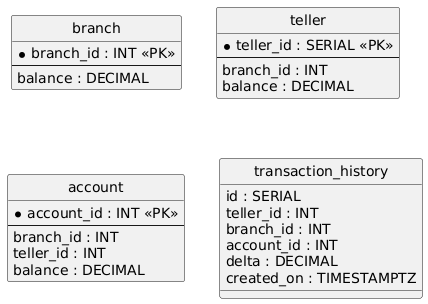

The diagram above was rendered by PlantUML. Its source (embedded in the PNG):
@startuml
hide circle
skinparam linetype ortho

entity "branch" as branch {
  * branch_id : INT <<PK>>
  --
  balance : DECIMAL
}

entity "teller" as teller {
  * teller_id : SERIAL <<PK>>
  --
  branch_id : INT
  balance : DECIMAL
}

entity "account" as account {
  * account_id : INT <<PK>>
  --
  branch_id : INT
  teller_id : INT
  balance : DECIMAL
}

entity "transaction_history" as transaction_history {
  id : SERIAL
  teller_id : INT
  branch_id : INT
  account_id : INT
  delta : DECIMAL
  created_on : TIMESTAMPTZ
}

@enduml